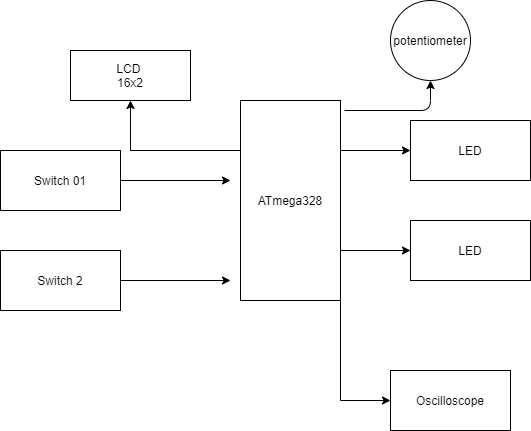

The diagram above was exported from draw.io. Its source (the exported page's mxGraphModel, read from the mxfile embedded in the PNG):
<mxGraphModel dx="1038" dy="489" grid="1" gridSize="10" guides="1" tooltips="1" connect="1" arrows="1" fold="1" page="1" pageScale="1" pageWidth="827" pageHeight="1169" math="0" shadow="0">
  <root>
    <mxCell id="0" />
    <mxCell id="1" parent="0" />
    <mxCell id="Rb0klqFyfY4bp4vnPNN4-11" style="edgeStyle=orthogonalEdgeStyle;rounded=0;orthogonalLoop=1;jettySize=auto;html=1;exitX=0;exitY=0.25;exitDx=0;exitDy=0;entryX=0.5;entryY=1;entryDx=0;entryDy=0;" edge="1" parent="1" source="Rb0klqFyfY4bp4vnPNN4-2" target="Rb0klqFyfY4bp4vnPNN4-10">
      <mxGeometry relative="1" as="geometry" />
    </mxCell>
    <mxCell id="Rb0klqFyfY4bp4vnPNN4-14" style="edgeStyle=orthogonalEdgeStyle;rounded=0;orthogonalLoop=1;jettySize=auto;html=1;exitX=1;exitY=0.25;exitDx=0;exitDy=0;entryX=0;entryY=0.5;entryDx=0;entryDy=0;" edge="1" parent="1" source="Rb0klqFyfY4bp4vnPNN4-2" target="Rb0klqFyfY4bp4vnPNN4-6">
      <mxGeometry relative="1" as="geometry" />
    </mxCell>
    <mxCell id="Rb0klqFyfY4bp4vnPNN4-15" style="edgeStyle=orthogonalEdgeStyle;rounded=0;orthogonalLoop=1;jettySize=auto;html=1;exitX=1;exitY=0.75;exitDx=0;exitDy=0;entryX=0;entryY=0.5;entryDx=0;entryDy=0;" edge="1" parent="1" source="Rb0klqFyfY4bp4vnPNN4-2" target="Rb0klqFyfY4bp4vnPNN4-7">
      <mxGeometry relative="1" as="geometry" />
    </mxCell>
    <mxCell id="Rb0klqFyfY4bp4vnPNN4-16" style="edgeStyle=orthogonalEdgeStyle;rounded=0;orthogonalLoop=1;jettySize=auto;html=1;exitX=1;exitY=1;exitDx=0;exitDy=0;entryX=0;entryY=0.5;entryDx=0;entryDy=0;" edge="1" parent="1" source="Rb0klqFyfY4bp4vnPNN4-2" target="Rb0klqFyfY4bp4vnPNN4-9">
      <mxGeometry relative="1" as="geometry" />
    </mxCell>
    <mxCell id="Rb0klqFyfY4bp4vnPNN4-2" value="ATmega328" style="rounded=0;whiteSpace=wrap;html=1;" vertex="1" parent="1">
      <mxGeometry x="340" y="140" width="100" height="200" as="geometry" />
    </mxCell>
    <mxCell id="Rb0klqFyfY4bp4vnPNN4-12" style="edgeStyle=orthogonalEdgeStyle;rounded=0;orthogonalLoop=1;jettySize=auto;html=1;exitX=1;exitY=0.5;exitDx=0;exitDy=0;" edge="1" parent="1" source="Rb0klqFyfY4bp4vnPNN4-4">
      <mxGeometry relative="1" as="geometry">
        <mxPoint x="330" y="220" as="targetPoint" />
      </mxGeometry>
    </mxCell>
    <mxCell id="Rb0klqFyfY4bp4vnPNN4-4" value="Switch 01" style="rounded=0;whiteSpace=wrap;html=1;" vertex="1" parent="1">
      <mxGeometry x="100" y="190" width="120" height="60" as="geometry" />
    </mxCell>
    <mxCell id="Rb0klqFyfY4bp4vnPNN4-13" style="edgeStyle=orthogonalEdgeStyle;rounded=0;orthogonalLoop=1;jettySize=auto;html=1;exitX=1;exitY=0.5;exitDx=0;exitDy=0;" edge="1" parent="1" source="Rb0klqFyfY4bp4vnPNN4-5">
      <mxGeometry relative="1" as="geometry">
        <mxPoint x="330" y="320" as="targetPoint" />
      </mxGeometry>
    </mxCell>
    <mxCell id="Rb0klqFyfY4bp4vnPNN4-5" value="Switch 2" style="rounded=0;whiteSpace=wrap;html=1;" vertex="1" parent="1">
      <mxGeometry x="100" y="290" width="120" height="60" as="geometry" />
    </mxCell>
    <mxCell id="Rb0klqFyfY4bp4vnPNN4-6" value="LED" style="rounded=0;whiteSpace=wrap;html=1;" vertex="1" parent="1">
      <mxGeometry x="510" y="160" width="120" height="60" as="geometry" />
    </mxCell>
    <mxCell id="Rb0klqFyfY4bp4vnPNN4-7" value="LED" style="rounded=0;whiteSpace=wrap;html=1;" vertex="1" parent="1">
      <mxGeometry x="510" y="260" width="120" height="60" as="geometry" />
    </mxCell>
    <mxCell id="Rb0klqFyfY4bp4vnPNN4-8" value="potentiometer" style="ellipse;whiteSpace=wrap;html=1;aspect=fixed;" vertex="1" parent="1">
      <mxGeometry x="490" y="40" width="80" height="80" as="geometry" />
    </mxCell>
    <mxCell id="Rb0klqFyfY4bp4vnPNN4-9" value="Oscilloscope" style="rounded=0;whiteSpace=wrap;html=1;" vertex="1" parent="1">
      <mxGeometry x="490" y="410" width="120" height="60" as="geometry" />
    </mxCell>
    <mxCell id="Rb0klqFyfY4bp4vnPNN4-10" value="LCD&amp;nbsp;&lt;br&gt;16x2" style="rounded=0;whiteSpace=wrap;html=1;" vertex="1" parent="1">
      <mxGeometry x="170" y="90" width="120" height="50" as="geometry" />
    </mxCell>
    <mxCell id="Rb0klqFyfY4bp4vnPNN4-18" value="" style="endArrow=classic;html=1;entryX=0.5;entryY=1;entryDx=0;entryDy=0;" edge="1" parent="1" target="Rb0klqFyfY4bp4vnPNN4-8">
      <mxGeometry width="50" height="50" relative="1" as="geometry">
        <mxPoint x="444" y="150" as="sourcePoint" />
        <mxPoint x="440" y="270" as="targetPoint" />
        <Array as="points">
          <mxPoint x="530" y="150" />
        </Array>
      </mxGeometry>
    </mxCell>
  </root>
</mxGraphModel>